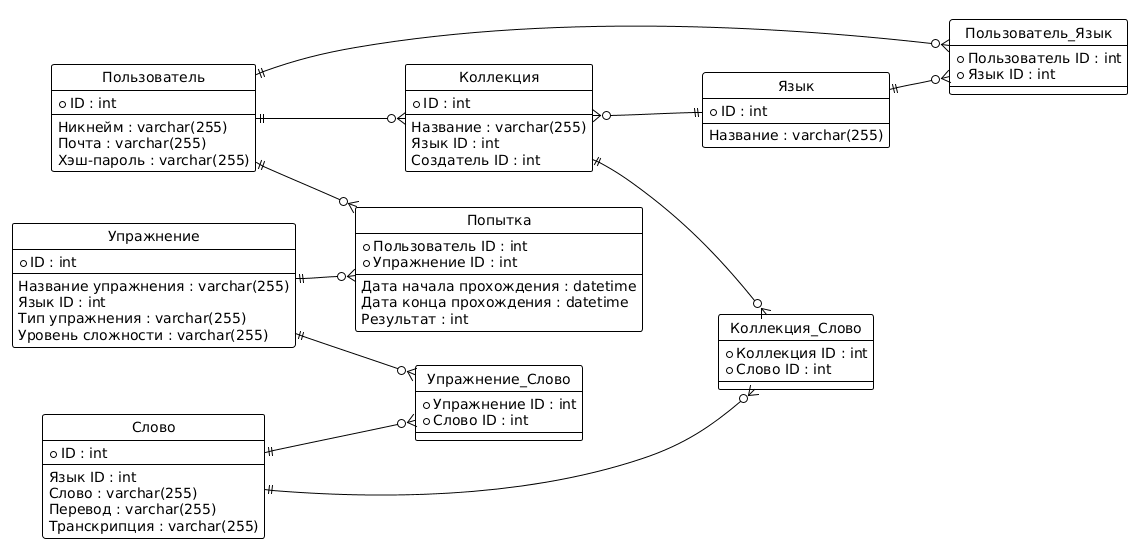

The diagram above was rendered by PlantUML. Its source (embedded in the PNG):
@startuml
!theme plain
hide circle
left to right direction

entity "Пользователь" as User {
  * ID : int
  --
  Никнейм : varchar(255)
  Почта : varchar(255)
  Хэш-пароль : varchar(255)
}

entity "Язык" as Language {
  * ID : int
  --
  Название : varchar(255)
}

entity "Коллекция" as Collection {
  * ID : int
  --
  Название : varchar(255)
  Язык ID : int
  Создатель ID : int
}

entity "Слово" as Word {
  * ID : int
  --
  Язык ID : int
  Слово : varchar(255)
  Перевод : varchar(255)
  Транскрипция : varchar(255)
}

entity "Упражнение" as Exercise {
  * ID : int
  --
  Название упражнения : varchar(255)
  Язык ID : int
  Тип упражнения : varchar(255)
  Уровень сложности : varchar(255)
}

entity "Попытка" as Attempt {
  * Пользователь ID : int
  * Упражнение ID : int
  --
  Дата начала прохождения : datetime
  Дата конца прохождения : datetime
  Результат : int
}

' Промежуточные таблицы для связей Many-to-Many
entity "Пользователь_Язык" as UserLanguage {
  * Пользователь ID : int
  * Язык ID : int
}

entity "Коллекция_Слово" as CollectionWord {
  * Коллекция ID : int
  * Слово ID : int
}

entity "Упражнение_Слово" as ExerciseWord {
  * Упражнение ID : int
  * Слово ID : int
}

' Определение связей
User ||--o{ UserLanguage
Language ||--o{ UserLanguage

User ||--o{ Collection
Collection }o--|| Language

Collection ||--o{ CollectionWord
Word ||--o{ CollectionWord

Exercise ||--o{ ExerciseWord
Word ||--o{ ExerciseWord

User ||--o{ Attempt
Exercise ||--o{ Attempt
@enduml